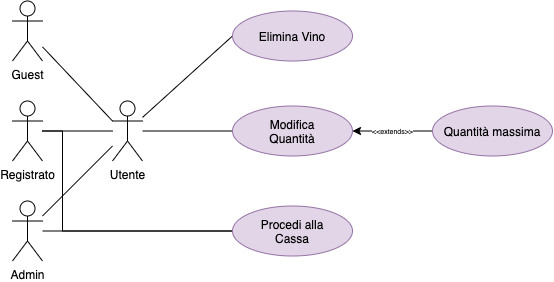

The diagram above was exported from draw.io. Its source (the exported page's mxGraphModel, read from the mxfile embedded in the PNG):
<mxGraphModel dx="788" dy="507" grid="1" gridSize="10" guides="1" tooltips="1" connect="1" arrows="1" fold="1" page="1" pageScale="1" pageWidth="827" pageHeight="1169" math="0" shadow="0">
  <root>
    <mxCell id="uRroga7yZ8lRglKEXhqC-0" />
    <mxCell id="uRroga7yZ8lRglKEXhqC-1" parent="uRroga7yZ8lRglKEXhqC-0" />
    <mxCell id="_Rj6KzWIp7F8PHBmK8om-33" style="edgeStyle=none;rounded=0;orthogonalLoop=1;jettySize=auto;html=1;entryX=0;entryY=0.5;entryDx=0;entryDy=0;fontSize=7;endArrow=none;endFill=0;" edge="1" parent="uRroga7yZ8lRglKEXhqC-1" source="_Rj6KzWIp7F8PHBmK8om-4" target="_Rj6KzWIp7F8PHBmK8om-20">
      <mxGeometry relative="1" as="geometry" />
    </mxCell>
    <mxCell id="_Rj6KzWIp7F8PHBmK8om-34" style="edgeStyle=none;rounded=0;orthogonalLoop=1;jettySize=auto;html=1;entryX=0;entryY=0.5;entryDx=0;entryDy=0;fontSize=7;endArrow=none;endFill=0;" edge="1" parent="uRroga7yZ8lRglKEXhqC-1" source="_Rj6KzWIp7F8PHBmK8om-4" target="_Rj6KzWIp7F8PHBmK8om-19">
      <mxGeometry relative="1" as="geometry" />
    </mxCell>
    <mxCell id="_Rj6KzWIp7F8PHBmK8om-4" value="Utente" style="shape=umlActor;verticalLabelPosition=bottom;verticalAlign=top;html=1;outlineConnect=0;" vertex="1" parent="uRroga7yZ8lRglKEXhqC-1">
      <mxGeometry x="150" y="197.5" width="30" height="60" as="geometry" />
    </mxCell>
    <mxCell id="_Rj6KzWIp7F8PHBmK8om-36" style="edgeStyle=none;rounded=0;orthogonalLoop=1;jettySize=auto;html=1;fontSize=7;endArrow=none;endFill=0;" edge="1" parent="uRroga7yZ8lRglKEXhqC-1" source="_Rj6KzWIp7F8PHBmK8om-6" target="_Rj6KzWIp7F8PHBmK8om-4">
      <mxGeometry relative="1" as="geometry" />
    </mxCell>
    <mxCell id="ZeKDKTOy2kHamLji-6dZ-4" style="edgeStyle=orthogonalEdgeStyle;rounded=0;orthogonalLoop=1;jettySize=auto;html=1;entryX=0;entryY=0.5;entryDx=0;entryDy=0;fontSize=7;endArrow=none;endFill=0;" edge="1" parent="uRroga7yZ8lRglKEXhqC-1" source="_Rj6KzWIp7F8PHBmK8om-6" target="_Rj6KzWIp7F8PHBmK8om-31">
      <mxGeometry relative="1" as="geometry">
        <Array as="points">
          <mxPoint x="100" y="228" />
          <mxPoint x="100" y="328" />
        </Array>
      </mxGeometry>
    </mxCell>
    <mxCell id="_Rj6KzWIp7F8PHBmK8om-6" value="Registrato" style="shape=umlActor;verticalLabelPosition=bottom;verticalAlign=top;html=1;outlineConnect=0;" vertex="1" parent="uRroga7yZ8lRglKEXhqC-1">
      <mxGeometry x="50" y="197.5" width="30" height="60" as="geometry" />
    </mxCell>
    <mxCell id="_Rj6KzWIp7F8PHBmK8om-35" style="edgeStyle=none;rounded=0;orthogonalLoop=1;jettySize=auto;html=1;fontSize=7;endArrow=none;endFill=0;" edge="1" parent="uRroga7yZ8lRglKEXhqC-1" source="_Rj6KzWIp7F8PHBmK8om-16" target="_Rj6KzWIp7F8PHBmK8om-4">
      <mxGeometry relative="1" as="geometry" />
    </mxCell>
    <mxCell id="ZeKDKTOy2kHamLji-6dZ-5" style="edgeStyle=orthogonalEdgeStyle;rounded=0;orthogonalLoop=1;jettySize=auto;html=1;fontSize=7;endArrow=none;endFill=0;" edge="1" parent="uRroga7yZ8lRglKEXhqC-1" source="_Rj6KzWIp7F8PHBmK8om-16" target="_Rj6KzWIp7F8PHBmK8om-31">
      <mxGeometry relative="1" as="geometry" />
    </mxCell>
    <mxCell id="_Rj6KzWIp7F8PHBmK8om-16" value="Admin" style="shape=umlActor;verticalLabelPosition=bottom;verticalAlign=top;html=1;outlineConnect=0;" vertex="1" parent="uRroga7yZ8lRglKEXhqC-1">
      <mxGeometry x="50" y="297.5" width="30" height="60" as="geometry" />
    </mxCell>
    <mxCell id="_Rj6KzWIp7F8PHBmK8om-19" value="Elimina Vino" style="ellipse;whiteSpace=wrap;html=1;fillColor=#e1d5e7;strokeColor=#9673a6;" vertex="1" parent="uRroga7yZ8lRglKEXhqC-1">
      <mxGeometry x="270" y="107.5" width="120" height="50" as="geometry" />
    </mxCell>
    <mxCell id="_Rj6KzWIp7F8PHBmK8om-20" value="Modifica&lt;br&gt;Quantità" style="ellipse;whiteSpace=wrap;html=1;fillColor=#e1d5e7;strokeColor=#9673a6;" vertex="1" parent="uRroga7yZ8lRglKEXhqC-1">
      <mxGeometry x="270" y="202.5" width="120" height="50" as="geometry" />
    </mxCell>
    <mxCell id="_Rj6KzWIp7F8PHBmK8om-30" value="&amp;lt;&amp;lt;extends&amp;gt;&amp;gt;" style="edgeStyle=none;rounded=0;orthogonalLoop=1;jettySize=auto;html=1;entryX=1;entryY=0.5;entryDx=0;entryDy=0;fontSize=7;endArrow=classic;endFill=1;" edge="1" parent="uRroga7yZ8lRglKEXhqC-1" source="_Rj6KzWIp7F8PHBmK8om-29" target="_Rj6KzWIp7F8PHBmK8om-20">
      <mxGeometry relative="1" as="geometry" />
    </mxCell>
    <mxCell id="_Rj6KzWIp7F8PHBmK8om-29" value="Quantità massima" style="ellipse;whiteSpace=wrap;html=1;fillColor=#e1d5e7;strokeColor=#9673a6;" vertex="1" parent="uRroga7yZ8lRglKEXhqC-1">
      <mxGeometry x="470" y="202.5" width="120" height="50" as="geometry" />
    </mxCell>
    <mxCell id="_Rj6KzWIp7F8PHBmK8om-31" value="Procedi alla&lt;br&gt;Cassa" style="ellipse;whiteSpace=wrap;html=1;fillColor=#e1d5e7;strokeColor=#9673a6;" vertex="1" parent="uRroga7yZ8lRglKEXhqC-1">
      <mxGeometry x="270" y="302.5" width="120" height="50" as="geometry" />
    </mxCell>
    <mxCell id="ZeKDKTOy2kHamLji-6dZ-3" style="edgeStyle=none;rounded=0;orthogonalLoop=1;jettySize=auto;html=1;entryX=0;entryY=0.3333333333333333;entryDx=0;entryDy=0;entryPerimeter=0;fontSize=7;endArrow=none;endFill=0;" edge="1" parent="uRroga7yZ8lRglKEXhqC-1" source="ZeKDKTOy2kHamLji-6dZ-0" target="_Rj6KzWIp7F8PHBmK8om-4">
      <mxGeometry relative="1" as="geometry" />
    </mxCell>
    <mxCell id="ZeKDKTOy2kHamLji-6dZ-0" value="Guest" style="shape=umlActor;verticalLabelPosition=bottom;verticalAlign=top;html=1;outlineConnect=0;" vertex="1" parent="uRroga7yZ8lRglKEXhqC-1">
      <mxGeometry x="50" y="97.5" width="30" height="60" as="geometry" />
    </mxCell>
  </root>
</mxGraphModel>